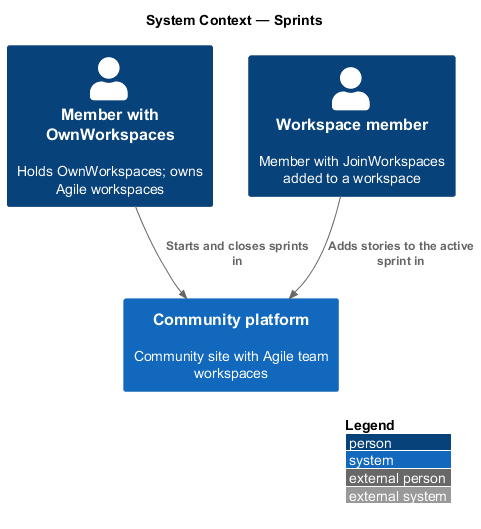

The diagram above was rendered by PlantUML. Its source (embedded in the PNG):
@startuml
!include <C4/C4_Context>
LAYOUT_WITH_LEGEND()
title System Context — Sprints

Person(lead, "Member with OwnWorkspaces", "Holds OwnWorkspaces; owns Agile workspaces")
Person(member, "Workspace member", "Member with JoinWorkspaces added to a workspace")
System(ftc, "Community platform", "Community site with Agile team workspaces")

Rel(lead, ftc, "Starts and closes sprints in")
Rel(member, ftc, "Adds stories to the active sprint in")
@enduml